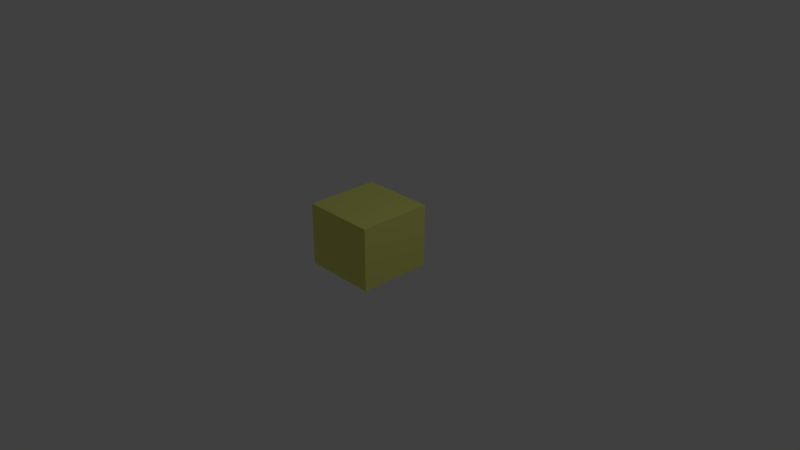 # Source: Stuetze.blend  (saved by Blender 2.79.0; exported with 4.5.12 LTS)
import bpy
from mathutils import Matrix  # noqa: F401  (used for matrix-valued properties, if any)

bpy.ops.wm.read_factory_settings(use_empty=True)
scene = bpy.context.scene
scene.name = 'Scene'

# ---- collections
col_collection_1 = bpy.data.collections.new('Collection 1'); scene.collection.children.link(col_collection_1)

# ---- materials (node trees are filled in below, after node groups)
mat_material = bpy.data.materials.new('Material')
mat_material.alpha_threshold = 0.0
mat_material.use_transparent_shadow = False
mat_material.diffuse_color = (0.8075, 0.814, 0.208, 1.0)
mat_material.roughness = 0.5
mat_material.line_color = (0.0, 0.0, 0.0, 1.0)

# ---- material node trees

# ---- world
world_world = bpy.data.worlds.new('World'); scene.world = world_world
world_world.color = (0.05088, 0.05088, 0.05088)
world_world.use_sun_shadow = False
world_world.sun_shadow_jitter_overblur = 0.0
world_world.cycles.sampling_method = 'MANUAL'

# ---- cameras
cam_camera = bpy.data.cameras.new('Camera')
cam_camera.clip_end = 100.0
cam_camera.lens = 35.0
cam_camera.sensor_width = 32.0
cam_camera.sensor_height = 18.0
cam_camera.ortho_scale = 7.314
cam_camera.dof.focus_distance = 0.0
cam_camera.dof.aperture_fstop = 128.0

# ---- lights
light_lamp = bpy.data.lights.new('Lamp', 'POINT')
light_lamp.transmission_factor = 0.0
light_lamp.cutoff_distance = 30.0
light_lamp.energy = 100.0
light_lamp.shadow_buffer_clip_start = 1.001
light_lamp.shadow_soft_size = 0.1
light_lamp.shadow_maximum_resolution = 0.006
light_lamp.use_absolute_resolution = True

# ---- meshes
me_cube = bpy.data.meshes.new('Cube')
me_cube.from_pydata([(0.5, 0.5, 0.0), (0.5, -0.5, 0.0), (-0.5, -0.5, 0.0), (-0.5, 0.5, 0.0), (0.5, 0.5, 0.847), (0.5, -0.5, 0.847), (-0.5, -0.5, 0.847), (-0.5, 0.5, 0.847)], [], [(0, 1, 2, 3), (4, 7, 6, 5), (0, 4, 5, 1), (1, 5, 6, 2), (2, 6, 7, 3), (4, 0, 3, 7)])
me_cube.materials.append(mat_material)
me_cube.use_remesh_preserve_volume = False
me_cube.use_remesh_preserve_attributes = False
me_cube.use_mirror_vertex_groups = False
me_cube.update()

# ---- objects
ob_cube = bpy.data.objects.new('Cube', me_cube)
ob_lamp = bpy.data.objects.new('Lamp', light_lamp)
ob_camera = bpy.data.objects.new('Camera', cam_camera)

# ---- transforms, parenting, visibility, modifiers, constraints
ob_cube.location = (0.0, 0.0, -0.1436)
ob_cube.lock_rotations_4d = False
ob_cube.empty_display_type = 'ARROWS'
ob_cube.use_shape_key_edit_mode = True
ob_cube.lineart.crease_threshold = 0.0
ob_lamp.location = (4.076, 1.005, 5.904)
ob_lamp.rotation_euler = (0.6503, 0.05522, 1.866)
ob_lamp.lock_rotations_4d = False
ob_lamp.empty_display_type = 'ARROWS'
ob_lamp.color = (0.0, 0.0, 0.0, 0.0)
ob_lamp.lineart.crease_threshold = 0.0
ob_camera.location = (7.481, -6.508, 5.344)
ob_camera.rotation_euler = (1.109, 0.0, 0.8149)
ob_camera.lock_rotations_4d = False
ob_camera.empty_display_type = 'ARROWS'
ob_camera.color = (0.0, 0.0, 0.0, 0.0)
ob_camera.display_type = 'WIRE'
ob_camera.lineart.crease_threshold = 0.0

# ---- collection membership
col_collection_1.objects.link(ob_cube)
col_collection_1.objects.link(ob_lamp)
col_collection_1.objects.link(ob_camera)

# ---- scene / render settings (as saved in the file)
scene.camera = ob_camera
scene.frame_start = 1; scene.frame_end = 250; scene.frame_set(0)
scene.render.engine = 'BLENDER_EEVEE_NEXT'
scene.render.resolution_percentage = 50
scene.render.dither_intensity = 0.0
scene.cycles.use_denoising = False
scene.cycles.samples = 128
scene.cycles.sampling_pattern = 'TABULATED_SOBOL'
scene.cycles.use_adaptive_sampling = False
scene.cycles.use_light_tree = False
scene.cycles.blur_glossy = 0.0
scene.cycles.sample_clamp_indirect = 0.0
scene.view_settings.view_transform = 'Standard'
bpy.context.view_layer.update()

